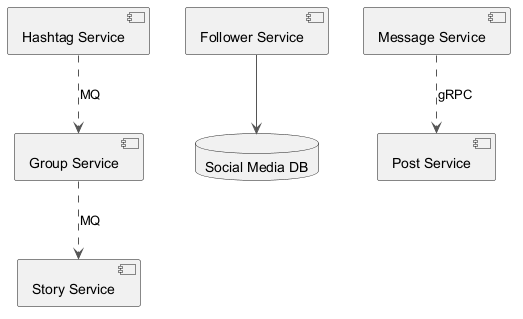

The diagram above was rendered by PlantUML. Its source (embedded in the PNG):
@startuml
skinparam monochrome true
skinparam ArrowColor #555555
component "Story Service" as C_StoryService
component "Group Service" as C_GroupService
component "Hashtag Service" as C_HashtagService
component "Follower Service" as C_FollowerService
component "Message Service" as C_MessageService
component "Post Service" as C_PostService
database "Social Media DB" as DB_social_media
C_FollowerService --> DB_social_media
C_MessageService ..> C_PostService : gRPC
C_GroupService ..> C_StoryService : MQ
C_HashtagService ..> C_GroupService : MQ
@enduml